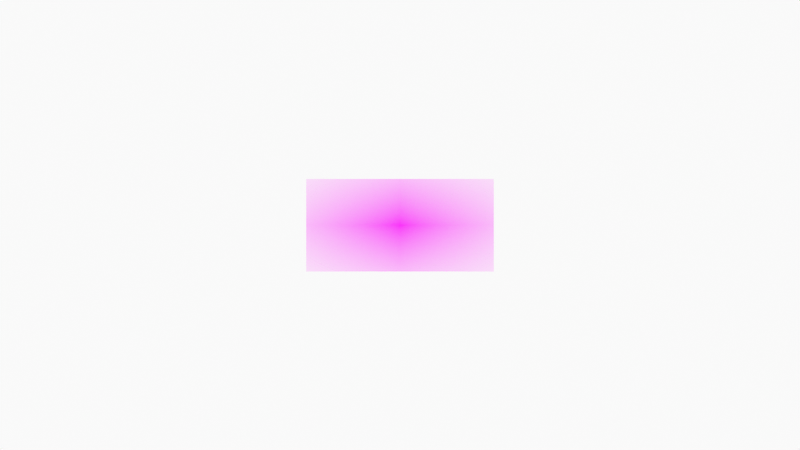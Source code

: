 # Source: newPlane.blend  (saved by Blender 3.4.6; exported with 4.5.12 LTS)
import bpy
from mathutils import Matrix  # noqa: F401  (used for matrix-valued properties, if any)

bpy.ops.wm.read_factory_settings(use_empty=True)
scene = bpy.context.scene
scene.name = 'Scene'

# ---- collections
col_collection = bpy.data.collections.new('Collection'); scene.collection.children.link(col_collection)
col_camera = bpy.data.collections.new('Camera'); scene.collection.children.link(col_camera)

# ---- images (referenced by path relative to the original .blend; pixels are not part of the script)
import os
ASSET_DIR = os.environ.get("B2B_ASSET_DIR", "")  # directory of the original .blend (textures are referenced by path, not embedded)
HERE = os.path.dirname(os.path.abspath(__file__))  # packed textures are extracted next to this script under _unpacked/

def load_image(name, relpath, width, height, colorspace="sRGB"):
    """Load a texture the original file referenced (path relative to the .blend, or extracted next to this script)."""
    p = next((c for c in (os.path.join(HERE, relpath), os.path.join(ASSET_DIR, relpath)) if relpath and os.path.exists(c)), "")
    if p:
        img = bpy.data.images.load(p, check_existing=True)
        img.name = name
    else:  # same state as the original file: an image datablock whose file is absent (Cycles renders it pink)
        img = bpy.data.images.new(name, width, height)
        img.source = "FILE"
        img.filepath = "//" + (relpath or name)
    img.colorspace_settings.name = colorspace
    return img
img_space_plane_0_png = load_image('space_plane_0.png', 'space_plane_0.png', 1024, 1024, 'sRGB')

# ---- materials (node trees are filled in below, after node groups)
mat_space_plane_0 = bpy.data.materials.new('space_plane_0')
mat_space_plane_0.surface_render_method = 'BLENDED'
mat_space_plane_0.blend_method = 'BLEND'
mat_space_plane_0.use_raytrace_refraction = True
mat_space_plane_0.use_screen_refraction = True
mat_space_plane_0.use_sss_translucency = True
mat_space_plane_0.thickness_mode = 'SLAB'
mat_space_plane_0.use_thickness_from_shadow = True

# ---- material node trees
mat_space_plane_0.use_nodes = True; mat_space_plane_0.node_tree.nodes.clear()

# ---- world
world_world = bpy.data.worlds.new('World'); scene.world = world_world
world_world.use_nodes = True; world_world.node_tree.nodes.clear()
_N = world_world.node_tree.nodes; _L = world_world.node_tree.links
n0 = _N.new('ShaderNodeOutputWorld'); n0.name = 'World Output'; n0.location = (300, 300)
n1 = _N.new('ShaderNodeBackground'); n1.name = 'Background'; n1.location = (10, 300)
n1.inputs[0].default_value = (0.9513, 0.9513, 0.9513, 1.0)
_L.new(n1.outputs[0], n0.inputs[0])
n0.is_active_output = True
world_world.color = (0.9513, 0.9513, 0.9513)
world_world.use_sun_shadow = False
world_world.sun_shadow_jitter_overblur = 0.0

# ---- cameras
cam_camera = bpy.data.cameras.new('Camera')
cam_camera.display_size = 2.0

# ---- meshes
me_space_plane_0 = bpy.data.meshes.new('space_plane_0')
me_space_plane_0.from_pydata([(-1.013, -0.5, 0.0), (1.013, -0.5, 0.0), (-1.013, 0.5, 0.0), (1.013, 0.5, 0.0)], [], [(0, 1, 3, 2)])
_uv = me_space_plane_0.uv_layers.new(name='UVMap')
_uv.uv.foreach_set('vector', [0.0, 0.0, 1.0, 0.0, 1.0, 1.0, 0.0, 1.0])
me_space_plane_0.materials.append(mat_space_plane_0)
me_space_plane_0.update()

# ---- objects
ob_space_plane_0 = bpy.data.objects.new('space_plane_0', me_space_plane_0)
ob_camera = bpy.data.objects.new('Camera', cam_camera)
_N = mat_space_plane_0.node_tree.nodes; _L = mat_space_plane_0.node_tree.links
n0 = _N.new('ShaderNodeOutputMaterial'); n0.name = 'Material Output'; n0.location = (300, 300)
n1 = _N.new('ShaderNodeTexImage'); n1.name = 'Image Texture'; n1.location = (-200, 300)
n1.image = img_space_plane_0_png
n1.extension = 'CLIP'
n2 = _N.new('ShaderNodeBsdfPrincipled'); n2.name = 'Principled BSDF'; n2.location = (0, 300)
n2.distribution = 'GGX'
n2.subsurface_method = 'RANDOM_WALK_SKIN'
n2.inputs[3].default_value = 1.45
n2.inputs[27].default_value = (0.0, 0.0, 0.0, 1.0)
n2.inputs[28].default_value = 1.0
n3 = _N.new('ShaderNodeTexCoord'); n3.name = 'Texture Coordinate'; n3.location = (-390, 260)
n3.object = ob_space_plane_0
n4 = _N.new('ShaderNodeValue'); n4.name = 'Value'; n4.location = (300, 140)
n4.outputs[0].default_value = 0.0
_L.new(n1.outputs[0], n2.inputs[0])
_L.new(n1.outputs[1], n2.inputs[4])
_L.new(n2.outputs[0], n0.inputs[0])
_L.new(n3.outputs[2], n1.inputs[0])
_L.new(n4.outputs[0], n0.inputs[3])
n0.is_active_output = True

# ---- transforms, parenting, visibility, modifiers, constraints
ob_space_plane_0.location = (0.0, 0.0, 0.0)
ob_space_plane_0.rotation_euler = (1.571, 0.0, 0.0)
ob_camera.location = (0.0, -12.0, 0.0)
ob_camera.rotation_euler = (1.571, -0.0, -0.0)
ob_camera.empty_image_side = 'FRONT'
ob_camera.lineart.crease_threshold = 0.0

# ---- collection membership
col_collection.objects.link(ob_space_plane_0)
col_camera.objects.link(ob_camera)

# ---- scene / render settings (as saved in the file)
scene.camera = ob_camera
scene.frame_start = 1; scene.frame_end = 250; scene.frame_set(1)
scene.render.engine = 'BLENDER_EEVEE_NEXT'
scene.cycles.sampling_pattern = 'TABULATED_SOBOL'
scene.cycles.use_light_tree = False
scene.view_settings.view_transform = 'Standard'
bpy.context.view_layer.update()
